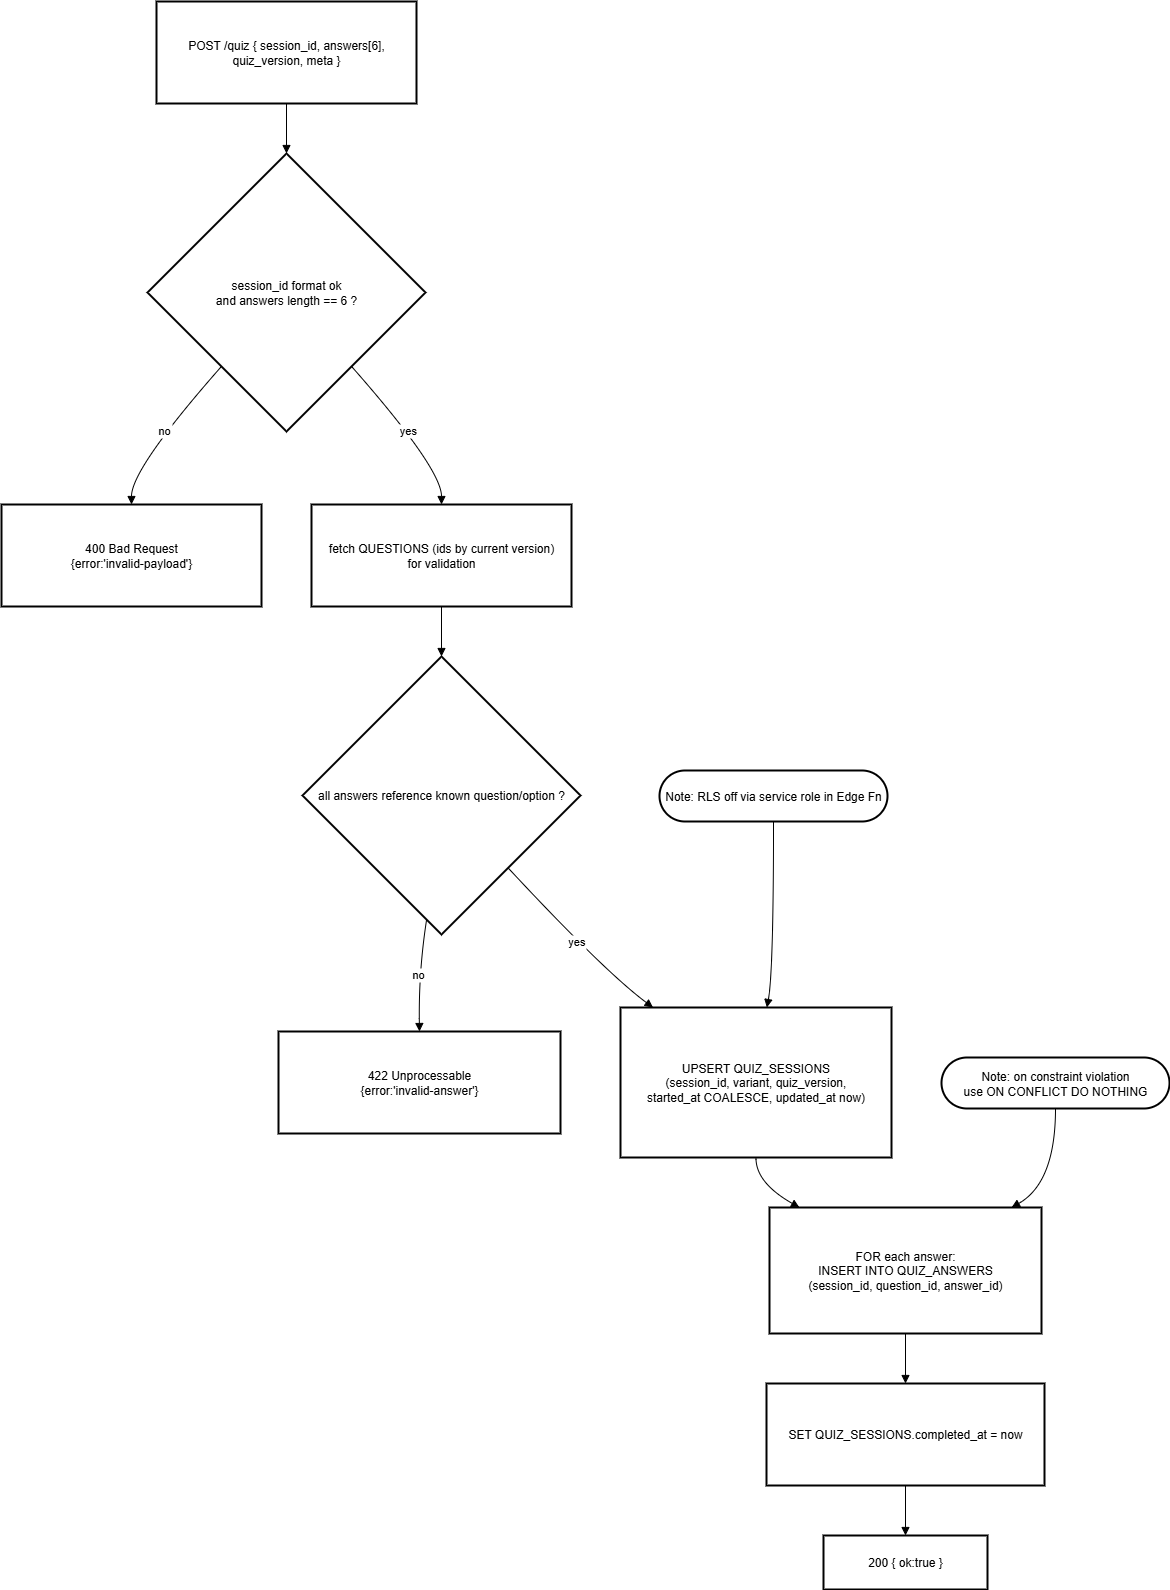

The diagram above was exported from draw.io. Its source (the exported page's mxGraphModel, read from the mxfile embedded in the PNG):
<mxGraphModel dx="695" dy="778" grid="1" gridSize="10" guides="1" tooltips="1" connect="1" arrows="1" fold="1" page="1" pageScale="1" pageWidth="850" pageHeight="1100" math="0" shadow="0">
  <root>
    <mxCell id="0" />
    <mxCell id="1" parent="0" />
    <mxCell id="dPqfXyWM0PRX8JyGsdis-1" value="POST /quiz { session_id, answers[6], quiz_version, meta }" style="whiteSpace=wrap;strokeWidth=2;" vertex="1" parent="1">
      <mxGeometry x="175" y="20" width="260" height="102" as="geometry" />
    </mxCell>
    <mxCell id="dPqfXyWM0PRX8JyGsdis-2" value="session_id format ok&#10;and answers length == 6 ?" style="rhombus;strokeWidth=2;whiteSpace=wrap;" vertex="1" parent="1">
      <mxGeometry x="166" y="172" width="278" height="278" as="geometry" />
    </mxCell>
    <mxCell id="dPqfXyWM0PRX8JyGsdis-3" value="400 Bad Request&#10;{error:'invalid-payload'}" style="whiteSpace=wrap;strokeWidth=2;" vertex="1" parent="1">
      <mxGeometry x="20" y="523" width="260" height="102" as="geometry" />
    </mxCell>
    <mxCell id="dPqfXyWM0PRX8JyGsdis-4" value="fetch QUESTIONS (ids by current version)&#10;for validation" style="whiteSpace=wrap;strokeWidth=2;" vertex="1" parent="1">
      <mxGeometry x="330" y="523" width="260" height="102" as="geometry" />
    </mxCell>
    <mxCell id="dPqfXyWM0PRX8JyGsdis-5" value="all answers reference known question/option ?" style="rhombus;strokeWidth=2;whiteSpace=wrap;" vertex="1" parent="1">
      <mxGeometry x="321" y="675" width="278" height="278" as="geometry" />
    </mxCell>
    <mxCell id="dPqfXyWM0PRX8JyGsdis-6" value="422 Unprocessable&#10;{error:'invalid-answer'}" style="whiteSpace=wrap;strokeWidth=2;" vertex="1" parent="1">
      <mxGeometry x="297" y="1050" width="282" height="102" as="geometry" />
    </mxCell>
    <mxCell id="dPqfXyWM0PRX8JyGsdis-7" value="UPSERT QUIZ_SESSIONS&#10;(session_id, variant, quiz_version,&#10;started_at COALESCE, updated_at now)" style="whiteSpace=wrap;strokeWidth=2;" vertex="1" parent="1">
      <mxGeometry x="639" y="1026" width="271" height="150" as="geometry" />
    </mxCell>
    <mxCell id="dPqfXyWM0PRX8JyGsdis-8" value="FOR each answer:&#10;INSERT INTO QUIZ_ANSWERS&#10;(session_id, question_id, answer_id)" style="whiteSpace=wrap;strokeWidth=2;" vertex="1" parent="1">
      <mxGeometry x="788" y="1226" width="272" height="126" as="geometry" />
    </mxCell>
    <mxCell id="dPqfXyWM0PRX8JyGsdis-9" value="SET QUIZ_SESSIONS.completed_at = now" style="whiteSpace=wrap;strokeWidth=2;" vertex="1" parent="1">
      <mxGeometry x="785" y="1402" width="278" height="102" as="geometry" />
    </mxCell>
    <mxCell id="dPqfXyWM0PRX8JyGsdis-10" value="200 { ok:true }" style="whiteSpace=wrap;strokeWidth=2;" vertex="1" parent="1">
      <mxGeometry x="842" y="1554" width="164" height="54" as="geometry" />
    </mxCell>
    <mxCell id="dPqfXyWM0PRX8JyGsdis-11" value="Note: RLS off via service role in Edge Fn" style="rounded=1;whiteSpace=wrap;arcSize=50;strokeWidth=2;" vertex="1" parent="1">
      <mxGeometry x="678" y="789" width="228" height="51" as="geometry" />
    </mxCell>
    <mxCell id="dPqfXyWM0PRX8JyGsdis-12" value="Note: on constraint violation&#10;use ON CONFLICT DO NOTHING" style="rounded=1;whiteSpace=wrap;arcSize=50;strokeWidth=2;" vertex="1" parent="1">
      <mxGeometry x="960" y="1076" width="228" height="51" as="geometry" />
    </mxCell>
    <mxCell id="dPqfXyWM0PRX8JyGsdis-13" value="" style="curved=1;startArrow=none;endArrow=block;exitX=0.5;exitY=1;entryX=0.5;entryY=0;rounded=0;" edge="1" parent="1" source="dPqfXyWM0PRX8JyGsdis-1" target="dPqfXyWM0PRX8JyGsdis-2">
      <mxGeometry relative="1" as="geometry">
        <Array as="points" />
      </mxGeometry>
    </mxCell>
    <mxCell id="dPqfXyWM0PRX8JyGsdis-14" value="no" style="curved=1;startArrow=none;endArrow=block;exitX=0.06;exitY=1;entryX=0.5;entryY=0;rounded=0;" edge="1" parent="1" source="dPqfXyWM0PRX8JyGsdis-2" target="dPqfXyWM0PRX8JyGsdis-3">
      <mxGeometry relative="1" as="geometry">
        <Array as="points">
          <mxPoint x="150" y="487" />
        </Array>
      </mxGeometry>
    </mxCell>
    <mxCell id="dPqfXyWM0PRX8JyGsdis-15" value="yes" style="curved=1;startArrow=none;endArrow=block;exitX=0.94;exitY=1;entryX=0.5;entryY=0;rounded=0;" edge="1" parent="1" source="dPqfXyWM0PRX8JyGsdis-2" target="dPqfXyWM0PRX8JyGsdis-4">
      <mxGeometry relative="1" as="geometry">
        <Array as="points">
          <mxPoint x="460" y="487" />
        </Array>
      </mxGeometry>
    </mxCell>
    <mxCell id="dPqfXyWM0PRX8JyGsdis-16" value="" style="curved=1;startArrow=none;endArrow=block;exitX=0.5;exitY=1;entryX=0.5;entryY=0;rounded=0;" edge="1" parent="1" source="dPqfXyWM0PRX8JyGsdis-4" target="dPqfXyWM0PRX8JyGsdis-5">
      <mxGeometry relative="1" as="geometry">
        <Array as="points" />
      </mxGeometry>
    </mxCell>
    <mxCell id="dPqfXyWM0PRX8JyGsdis-17" value="no" style="curved=1;startArrow=none;endArrow=block;exitX=0.44;exitY=1;entryX=0.5;entryY=0;rounded=0;" edge="1" parent="1" source="dPqfXyWM0PRX8JyGsdis-5" target="dPqfXyWM0PRX8JyGsdis-6">
      <mxGeometry relative="1" as="geometry">
        <Array as="points">
          <mxPoint x="437" y="990" />
        </Array>
      </mxGeometry>
    </mxCell>
    <mxCell id="dPqfXyWM0PRX8JyGsdis-18" value="yes" style="curved=1;startArrow=none;endArrow=block;exitX=0.96;exitY=1;entryX=0.12;entryY=0;rounded=0;" edge="1" parent="1" source="dPqfXyWM0PRX8JyGsdis-5" target="dPqfXyWM0PRX8JyGsdis-7">
      <mxGeometry relative="1" as="geometry">
        <Array as="points">
          <mxPoint x="623" y="990" />
        </Array>
      </mxGeometry>
    </mxCell>
    <mxCell id="dPqfXyWM0PRX8JyGsdis-19" value="" style="curved=1;startArrow=none;endArrow=block;exitX=0.5;exitY=1;entryX=0.11;entryY=0;rounded=0;" edge="1" parent="1" source="dPqfXyWM0PRX8JyGsdis-7" target="dPqfXyWM0PRX8JyGsdis-8">
      <mxGeometry relative="1" as="geometry">
        <Array as="points">
          <mxPoint x="774" y="1201" />
        </Array>
      </mxGeometry>
    </mxCell>
    <mxCell id="dPqfXyWM0PRX8JyGsdis-20" value="" style="curved=1;startArrow=none;endArrow=block;exitX=0.5;exitY=1;entryX=0.5;entryY=0;rounded=0;" edge="1" parent="1" source="dPqfXyWM0PRX8JyGsdis-8" target="dPqfXyWM0PRX8JyGsdis-9">
      <mxGeometry relative="1" as="geometry">
        <Array as="points" />
      </mxGeometry>
    </mxCell>
    <mxCell id="dPqfXyWM0PRX8JyGsdis-21" value="" style="curved=1;startArrow=none;endArrow=block;exitX=0.5;exitY=1;entryX=0.5;entryY=0;rounded=0;" edge="1" parent="1" source="dPqfXyWM0PRX8JyGsdis-9" target="dPqfXyWM0PRX8JyGsdis-10">
      <mxGeometry relative="1" as="geometry">
        <Array as="points" />
      </mxGeometry>
    </mxCell>
    <mxCell id="dPqfXyWM0PRX8JyGsdis-22" value="" style="curved=1;startArrow=none;endArrow=block;exitX=0.5;exitY=0.99;entryX=0.54;entryY=0;rounded=0;" edge="1" parent="1" source="dPqfXyWM0PRX8JyGsdis-11" target="dPqfXyWM0PRX8JyGsdis-7">
      <mxGeometry relative="1" as="geometry">
        <Array as="points">
          <mxPoint x="792" y="990" />
        </Array>
      </mxGeometry>
    </mxCell>
    <mxCell id="dPqfXyWM0PRX8JyGsdis-23" value="" style="curved=1;startArrow=none;endArrow=block;exitX=0.5;exitY=0.99;entryX=0.89;entryY=0;rounded=0;" edge="1" parent="1" source="dPqfXyWM0PRX8JyGsdis-12" target="dPqfXyWM0PRX8JyGsdis-8">
      <mxGeometry relative="1" as="geometry">
        <Array as="points">
          <mxPoint x="1074" y="1201" />
        </Array>
      </mxGeometry>
    </mxCell>
  </root>
</mxGraphModel>